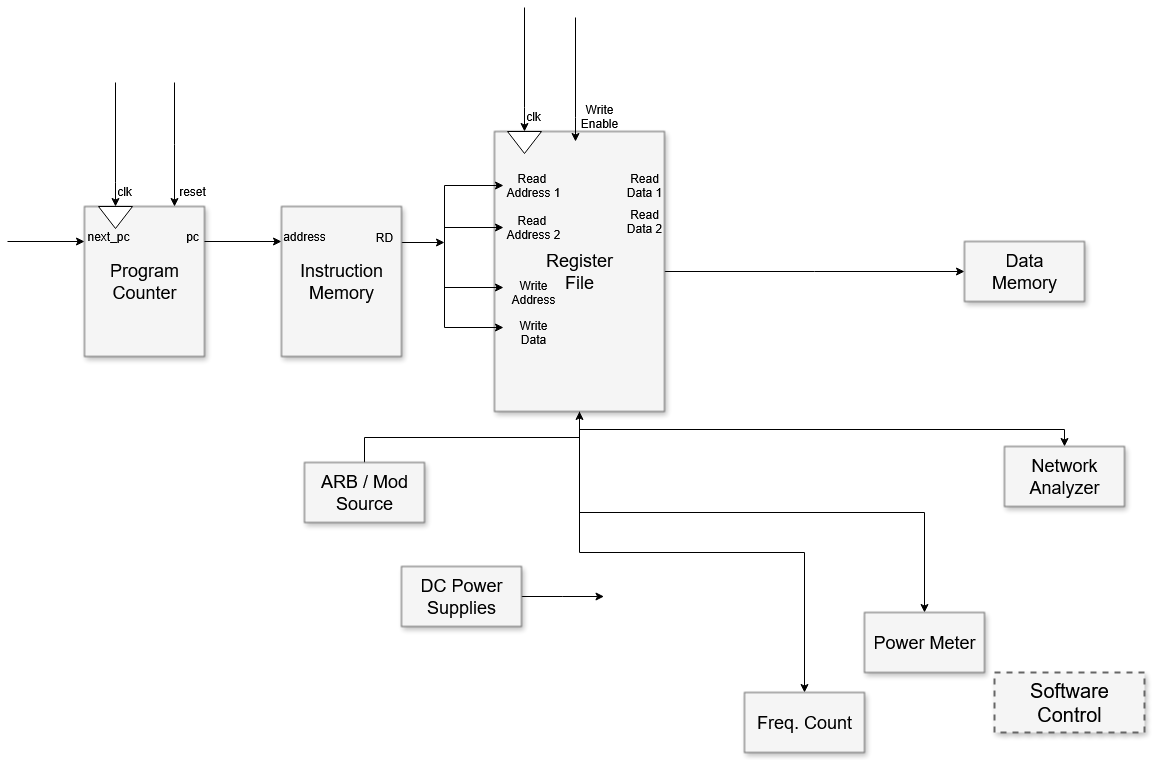

The diagram above was exported from draw.io. Its source (the exported page's mxGraphModel, read from the mxfile embedded in the PNG):
<mxGraphModel dx="1426" dy="759" grid="1" gridSize="10" guides="1" tooltips="1" connect="1" arrows="1" fold="1" page="1" pageScale="1.5" pageWidth="1169" pageHeight="826" background="none" math="0" shadow="0">
  <root>
    <mxCell id="0" style=";html=1;" />
    <mxCell id="1" style=";html=1;" parent="0" />
    <mxCell id="3a17f1ce550125da-1" value="Software Control" style="whiteSpace=wrap;html=1;shadow=1;fontSize=20;fillColor=#f5f5f5;strokeColor=#666666;strokeWidth=2;dashed=1;" parent="1" vertex="1">
      <mxGeometry x="1190" y="910" width="150" height="60" as="geometry" />
    </mxCell>
    <mxCell id="3a17f1ce550125da-13" style="edgeStyle=elbowEdgeStyle;rounded=0;html=1;startArrow=none;startFill=0;jettySize=auto;orthogonalLoop=1;fontSize=18;elbow=vertical;" parent="1" source="3a17f1ce550125da-2" target="3a17f1ce550125da-4" edge="1">
      <mxGeometry relative="1" as="geometry" />
    </mxCell>
    <mxCell id="3a17f1ce550125da-14" style="edgeStyle=elbowEdgeStyle;rounded=0;html=1;startArrow=none;startFill=0;jettySize=auto;orthogonalLoop=1;fontSize=18;elbow=vertical;" parent="1" source="3a17f1ce550125da-2" target="3a17f1ce550125da-5" edge="1">
      <mxGeometry relative="1" as="geometry" />
    </mxCell>
    <mxCell id="3a17f1ce550125da-15" style="edgeStyle=elbowEdgeStyle;rounded=0;html=1;startArrow=none;startFill=0;jettySize=auto;orthogonalLoop=1;fontSize=18;elbow=vertical;" parent="1" source="3a17f1ce550125da-2" target="3a17f1ce550125da-6" edge="1">
      <mxGeometry relative="1" as="geometry" />
    </mxCell>
    <mxCell id="3a17f1ce550125da-16" style="edgeStyle=elbowEdgeStyle;rounded=0;html=1;startArrow=none;startFill=0;jettySize=auto;orthogonalLoop=1;fontSize=18;elbow=vertical;" parent="1" source="3a17f1ce550125da-2" target="3a17f1ce550125da-7" edge="1">
      <mxGeometry relative="1" as="geometry" />
    </mxCell>
    <mxCell id="3a17f1ce550125da-2" value="Register&lt;div&gt;File&lt;/div&gt;" style="whiteSpace=wrap;html=1;shadow=1;fontSize=18;fillColor=#f5f5f5;strokeColor=#666666;" parent="1" vertex="1">
      <mxGeometry x="690" y="369" width="170" height="280" as="geometry" />
    </mxCell>
    <mxCell id="3a17f1ce550125da-4" value="Data&lt;div&gt;Memory&lt;/div&gt;" style="whiteSpace=wrap;html=1;shadow=1;fontSize=18;fillColor=#f5f5f5;strokeColor=#666666;" parent="1" vertex="1">
      <mxGeometry x="1160" y="479" width="120" height="60" as="geometry" />
    </mxCell>
    <mxCell id="3a17f1ce550125da-5" value="Network Analyzer" style="whiteSpace=wrap;html=1;shadow=1;fontSize=18;fillColor=#f5f5f5;strokeColor=#666666;" parent="1" vertex="1">
      <mxGeometry x="1200" y="684" width="120" height="60" as="geometry" />
    </mxCell>
    <mxCell id="3a17f1ce550125da-6" value="Power Meter" style="whiteSpace=wrap;html=1;shadow=1;fontSize=18;fillColor=#f5f5f5;strokeColor=#666666;" parent="1" vertex="1">
      <mxGeometry x="1060" y="850" width="120" height="60" as="geometry" />
    </mxCell>
    <mxCell id="3a17f1ce550125da-7" value="Freq. Count" style="whiteSpace=wrap;html=1;shadow=1;fontSize=18;fillColor=#f5f5f5;strokeColor=#666666;" parent="1" vertex="1">
      <mxGeometry x="940" y="930" width="120" height="60" as="geometry" />
    </mxCell>
    <mxCell id="3a17f1ce550125da-20" style="edgeStyle=elbowEdgeStyle;rounded=0;html=1;startArrow=none;startFill=0;jettySize=auto;orthogonalLoop=1;fontSize=18;elbow=vertical;" parent="1" source="0RyyWnerKbfPe0gcl8zv-1" edge="1">
      <mxGeometry relative="1" as="geometry">
        <Array as="points">
          <mxPoint x="640" y="480" />
          <mxPoint x="757" y="514" />
        </Array>
        <mxPoint x="640" y="480" as="targetPoint" />
      </mxGeometry>
    </mxCell>
    <mxCell id="3a17f1ce550125da-8" value="Program&lt;div&gt;Counter&lt;/div&gt;" style="whiteSpace=wrap;html=1;shadow=1;fontSize=18;fillColor=#f5f5f5;strokeColor=#666666;" parent="1" vertex="1">
      <mxGeometry x="280" y="444" width="120" height="150" as="geometry" />
    </mxCell>
    <mxCell id="3a17f1ce550125da-21" style="edgeStyle=elbowEdgeStyle;rounded=0;html=1;startArrow=none;startFill=0;jettySize=auto;orthogonalLoop=1;fontSize=18;elbow=vertical;" parent="1" source="3a17f1ce550125da-9" target="3a17f1ce550125da-2" edge="1">
      <mxGeometry relative="1" as="geometry" />
    </mxCell>
    <mxCell id="3a17f1ce550125da-9" value="ARB / Mod Source" style="whiteSpace=wrap;html=1;shadow=1;fontSize=18;fillColor=#f5f5f5;strokeColor=#666666;" parent="1" vertex="1">
      <mxGeometry x="500" y="700" width="120" height="60" as="geometry" />
    </mxCell>
    <mxCell id="3a17f1ce550125da-18" style="edgeStyle=elbowEdgeStyle;rounded=0;html=1;startArrow=none;startFill=0;jettySize=auto;orthogonalLoop=1;fontSize=18;elbow=vertical;" parent="1" source="3a17f1ce550125da-11" edge="1">
      <mxGeometry relative="1" as="geometry">
        <mxPoint x="799.5" y="834" as="targetPoint" />
      </mxGeometry>
    </mxCell>
    <mxCell id="3a17f1ce550125da-11" value="DC Power Supplies" style="whiteSpace=wrap;html=1;shadow=1;fontSize=18;fillColor=#f5f5f5;strokeColor=#666666;" parent="1" vertex="1">
      <mxGeometry x="597" y="804" width="120" height="60" as="geometry" />
    </mxCell>
    <mxCell id="0RyyWnerKbfPe0gcl8zv-2" value="" style="edgeStyle=elbowEdgeStyle;rounded=0;html=1;startArrow=none;startFill=0;jettySize=auto;orthogonalLoop=1;fontSize=18;elbow=vertical;" parent="1" edge="1">
      <mxGeometry relative="1" as="geometry">
        <Array as="points" />
        <mxPoint x="400" y="479.00000000000006" as="sourcePoint" />
        <mxPoint x="477" y="479.00000000000006" as="targetPoint" />
      </mxGeometry>
    </mxCell>
    <mxCell id="0RyyWnerKbfPe0gcl8zv-1" value="Instruction&lt;div&gt;Memory&lt;/div&gt;" style="whiteSpace=wrap;html=1;shadow=1;fontSize=18;fillColor=#f5f5f5;strokeColor=#666666;" parent="1" vertex="1">
      <mxGeometry x="477" y="444" width="120" height="150" as="geometry" />
    </mxCell>
    <mxCell id="0RyyWnerKbfPe0gcl8zv-3" value="address" style="text;html=1;align=center;verticalAlign=middle;whiteSpace=wrap;rounded=0;" parent="1" vertex="1">
      <mxGeometry x="470" y="459" width="60" height="30" as="geometry" />
    </mxCell>
    <mxCell id="0RyyWnerKbfPe0gcl8zv-4" value="RD" style="text;html=1;align=center;verticalAlign=middle;whiteSpace=wrap;rounded=0;" parent="1" vertex="1">
      <mxGeometry x="550" y="460" width="60" height="30" as="geometry" />
    </mxCell>
    <mxCell id="0RyyWnerKbfPe0gcl8zv-6" value="" style="edgeStyle=elbowEdgeStyle;rounded=0;html=1;startArrow=none;startFill=0;jettySize=auto;orthogonalLoop=1;fontSize=18;elbow=vertical;" parent="1" edge="1">
      <mxGeometry relative="1" as="geometry">
        <Array as="points" />
        <mxPoint x="203" y="479.00000000000006" as="sourcePoint" />
        <mxPoint x="280" y="479.00000000000006" as="targetPoint" />
      </mxGeometry>
    </mxCell>
    <mxCell id="0RyyWnerKbfPe0gcl8zv-7" value="next_pc" style="text;html=1;align=center;verticalAlign=middle;whiteSpace=wrap;rounded=0;" parent="1" vertex="1">
      <mxGeometry x="274" y="459" width="60" height="30" as="geometry" />
    </mxCell>
    <mxCell id="0RyyWnerKbfPe0gcl8zv-8" value="pc" style="text;html=1;align=center;verticalAlign=middle;whiteSpace=wrap;rounded=0;" parent="1" vertex="1">
      <mxGeometry x="358" y="459" width="60" height="30" as="geometry" />
    </mxCell>
    <mxCell id="0RyyWnerKbfPe0gcl8zv-10" value="" style="edgeStyle=elbowEdgeStyle;rounded=0;html=1;startArrow=none;startFill=0;jettySize=auto;orthogonalLoop=1;fontSize=18;elbow=vertical;entryX=0.25;entryY=0;entryDx=0;entryDy=0;" parent="1" edge="1">
      <mxGeometry relative="1" as="geometry">
        <Array as="points">
          <mxPoint x="321" y="420" />
        </Array>
        <mxPoint x="311" y="320" as="sourcePoint" />
        <mxPoint x="311" y="444" as="targetPoint" />
      </mxGeometry>
    </mxCell>
    <mxCell id="0RyyWnerKbfPe0gcl8zv-11" value="" style="triangle;whiteSpace=wrap;html=1;rotation=90;" parent="1" vertex="1">
      <mxGeometry x="300" y="438" width="22" height="34" as="geometry" />
    </mxCell>
    <mxCell id="0RyyWnerKbfPe0gcl8zv-12" value="clk" style="text;html=1;align=center;verticalAlign=middle;whiteSpace=wrap;rounded=0;" parent="1" vertex="1">
      <mxGeometry x="290" y="414" width="60" height="30" as="geometry" />
    </mxCell>
    <mxCell id="0RyyWnerKbfPe0gcl8zv-13" value="" style="edgeStyle=elbowEdgeStyle;rounded=0;html=1;startArrow=none;startFill=0;jettySize=auto;orthogonalLoop=1;fontSize=18;elbow=vertical;entryX=0.75;entryY=0;entryDx=0;entryDy=0;" parent="1" target="3a17f1ce550125da-8" edge="1">
      <mxGeometry relative="1" as="geometry">
        <Array as="points" />
        <mxPoint x="370" y="320" as="sourcePoint" />
        <mxPoint x="399" y="390" as="targetPoint" />
      </mxGeometry>
    </mxCell>
    <mxCell id="0RyyWnerKbfPe0gcl8zv-14" value="reset" style="text;html=1;align=center;verticalAlign=middle;whiteSpace=wrap;rounded=0;" parent="1" vertex="1">
      <mxGeometry x="358" y="414" width="60" height="30" as="geometry" />
    </mxCell>
    <mxCell id="JqTOLJbfiFGYhZ1s0W8t-1" value="" style="edgeStyle=elbowEdgeStyle;rounded=0;html=1;startArrow=none;startFill=0;jettySize=auto;orthogonalLoop=1;fontSize=18;elbow=vertical;entryX=0.25;entryY=0;entryDx=0;entryDy=0;" parent="1" edge="1">
      <mxGeometry relative="1" as="geometry">
        <Array as="points">
          <mxPoint x="730" y="345" />
        </Array>
        <mxPoint x="720" y="245" as="sourcePoint" />
        <mxPoint x="720" y="369" as="targetPoint" />
      </mxGeometry>
    </mxCell>
    <mxCell id="JqTOLJbfiFGYhZ1s0W8t-2" value="" style="triangle;whiteSpace=wrap;html=1;rotation=90;" parent="1" vertex="1">
      <mxGeometry x="709" y="363" width="22" height="34" as="geometry" />
    </mxCell>
    <mxCell id="JqTOLJbfiFGYhZ1s0W8t-3" value="clk" style="text;html=1;align=center;verticalAlign=middle;whiteSpace=wrap;rounded=0;" parent="1" vertex="1">
      <mxGeometry x="699" y="339" width="60" height="30" as="geometry" />
    </mxCell>
    <mxCell id="JqTOLJbfiFGYhZ1s0W8t-4" style="edgeStyle=elbowEdgeStyle;rounded=0;html=1;startArrow=none;startFill=0;jettySize=auto;orthogonalLoop=1;fontSize=18;elbow=vertical;entryX=0;entryY=0.5;entryDx=0;entryDy=0;" parent="1" target="JqTOLJbfiFGYhZ1s0W8t-5" edge="1">
      <mxGeometry relative="1" as="geometry">
        <Array as="points">
          <mxPoint x="660" y="423" />
          <mxPoint x="767" y="524" />
        </Array>
        <mxPoint x="640" y="480" as="sourcePoint" />
        <mxPoint x="640" y="420" as="targetPoint" />
      </mxGeometry>
    </mxCell>
    <mxCell id="JqTOLJbfiFGYhZ1s0W8t-5" value="Read&amp;nbsp;&lt;div&gt;Address 1&lt;/div&gt;" style="text;html=1;align=center;verticalAlign=middle;whiteSpace=wrap;rounded=0;" parent="1" vertex="1">
      <mxGeometry x="699" y="408" width="60" height="30" as="geometry" />
    </mxCell>
    <mxCell id="JqTOLJbfiFGYhZ1s0W8t-6" style="edgeStyle=orthogonalEdgeStyle;rounded=0;orthogonalLoop=1;jettySize=auto;html=1;exitX=0.5;exitY=1;exitDx=0;exitDy=0;" parent="1" source="JqTOLJbfiFGYhZ1s0W8t-5" target="JqTOLJbfiFGYhZ1s0W8t-5" edge="1">
      <mxGeometry relative="1" as="geometry" />
    </mxCell>
    <mxCell id="JqTOLJbfiFGYhZ1s0W8t-7" style="edgeStyle=elbowEdgeStyle;rounded=0;html=1;startArrow=none;startFill=0;jettySize=auto;orthogonalLoop=1;fontSize=18;elbow=vertical;entryX=0;entryY=0.5;entryDx=0;entryDy=0;" parent="1" target="JqTOLJbfiFGYhZ1s0W8t-8" edge="1">
      <mxGeometry relative="1" as="geometry">
        <Array as="points">
          <mxPoint x="660" y="465" />
          <mxPoint x="767" y="566" />
        </Array>
        <mxPoint x="640" y="480" as="sourcePoint" />
        <mxPoint x="640" y="462" as="targetPoint" />
      </mxGeometry>
    </mxCell>
    <mxCell id="JqTOLJbfiFGYhZ1s0W8t-8" value="Read&amp;nbsp;&lt;div&gt;Address 2&lt;/div&gt;" style="text;html=1;align=center;verticalAlign=middle;whiteSpace=wrap;rounded=0;" parent="1" vertex="1">
      <mxGeometry x="699" y="450" width="60" height="30" as="geometry" />
    </mxCell>
    <mxCell id="JqTOLJbfiFGYhZ1s0W8t-9" style="edgeStyle=elbowEdgeStyle;rounded=0;html=1;startArrow=none;startFill=0;jettySize=auto;orthogonalLoop=1;fontSize=18;elbow=vertical;" parent="1" target="JqTOLJbfiFGYhZ1s0W8t-10" edge="1">
      <mxGeometry relative="1" as="geometry">
        <Array as="points">
          <mxPoint x="660" y="525" />
          <mxPoint x="767" y="626" />
        </Array>
        <mxPoint x="640" y="480" as="sourcePoint" />
        <mxPoint x="640" y="550" as="targetPoint" />
      </mxGeometry>
    </mxCell>
    <mxCell id="JqTOLJbfiFGYhZ1s0W8t-10" value="Write&lt;div&gt;Address&lt;/div&gt;" style="text;html=1;align=center;verticalAlign=middle;whiteSpace=wrap;rounded=0;" parent="1" vertex="1">
      <mxGeometry x="699" y="510" width="60" height="40" as="geometry" />
    </mxCell>
    <mxCell id="JqTOLJbfiFGYhZ1s0W8t-12" style="edgeStyle=elbowEdgeStyle;rounded=0;html=1;startArrow=none;startFill=0;jettySize=auto;orthogonalLoop=1;fontSize=18;elbow=vertical;" parent="1" edge="1">
      <mxGeometry relative="1" as="geometry">
        <Array as="points">
          <mxPoint x="660" y="565" />
          <mxPoint x="767" y="666" />
        </Array>
        <mxPoint x="640" y="480" as="sourcePoint" />
        <mxPoint x="699" y="565" as="targetPoint" />
      </mxGeometry>
    </mxCell>
    <mxCell id="JqTOLJbfiFGYhZ1s0W8t-13" value="Write&lt;div&gt;Data&lt;/div&gt;" style="text;html=1;align=center;verticalAlign=middle;whiteSpace=wrap;rounded=0;" parent="1" vertex="1">
      <mxGeometry x="699" y="550" width="60" height="40" as="geometry" />
    </mxCell>
    <mxCell id="JqTOLJbfiFGYhZ1s0W8t-14" value="" style="edgeStyle=elbowEdgeStyle;rounded=0;html=1;startArrow=none;startFill=0;jettySize=auto;orthogonalLoop=1;fontSize=18;elbow=vertical;entryX=0.25;entryY=0;entryDx=0;entryDy=0;" parent="1" edge="1">
      <mxGeometry relative="1" as="geometry">
        <Array as="points">
          <mxPoint x="781" y="355" />
        </Array>
        <mxPoint x="771" y="255" as="sourcePoint" />
        <mxPoint x="771" y="379" as="targetPoint" />
      </mxGeometry>
    </mxCell>
    <mxCell id="JqTOLJbfiFGYhZ1s0W8t-15" value="Write&lt;br&gt;Enable" style="text;html=1;align=center;verticalAlign=middle;whiteSpace=wrap;rounded=0;" parent="1" vertex="1">
      <mxGeometry x="765" y="339" width="60" height="30" as="geometry" />
    </mxCell>
    <mxCell id="JqTOLJbfiFGYhZ1s0W8t-16" value="Read&lt;br&gt;Data 1" style="text;html=1;align=center;verticalAlign=middle;whiteSpace=wrap;rounded=0;" parent="1" vertex="1">
      <mxGeometry x="810" y="408" width="60" height="30" as="geometry" />
    </mxCell>
    <mxCell id="JqTOLJbfiFGYhZ1s0W8t-17" value="Read&lt;br&gt;Data 2" style="text;html=1;align=center;verticalAlign=middle;whiteSpace=wrap;rounded=0;" parent="1" vertex="1">
      <mxGeometry x="810" y="444" width="60" height="30" as="geometry" />
    </mxCell>
  </root>
</mxGraphModel>